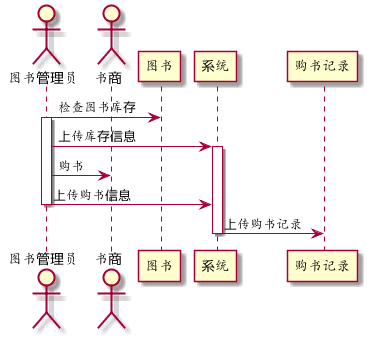

The diagram above was rendered by PlantUML. Its source (embedded in the PNG):
@startuml
actor 图书管理员
actor 书商
图书管理员 -> 图书:检查图书库存
activate 图书管理员

图书管理员 -> 系统:上传库存信息
activate 系统
图书管理员 -> 书商:购书
图书管理员 -> 系统:上传购书信息
deactivate 图书管理员
系统 -> 购书记录:上传购书记录
deactivate 系统
@enduml